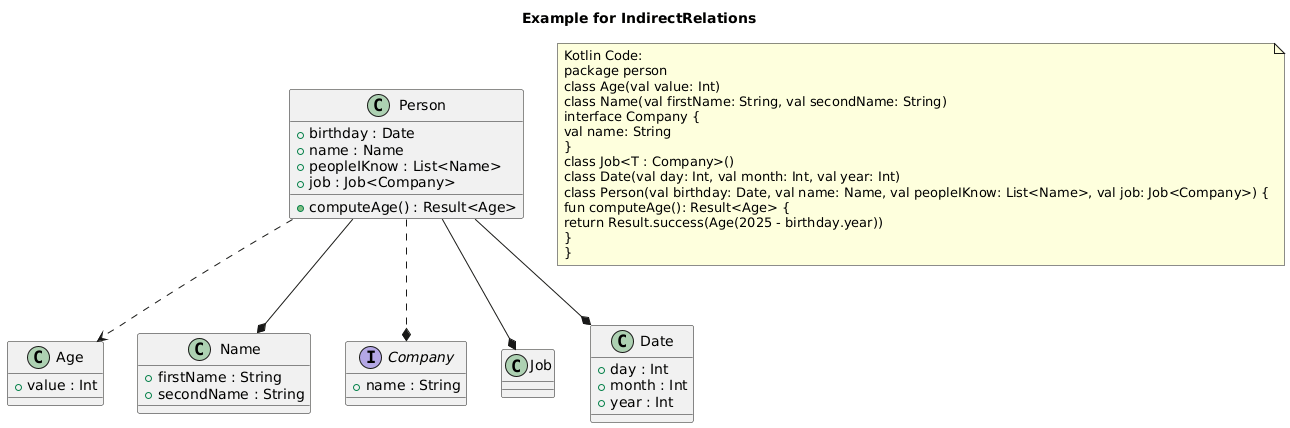

The diagram above was rendered by PlantUML. Its source (embedded in the PNG):
@startuml
title Example for IndirectRelations
class "Age" as person_Age {
+ value : Int
}
class "Name" as person_Name {
+ firstName : String
+ secondName : String
}
interface "Company" as person_Company {
+ name : String
}
class "Job" as person_Job {
}
class "Date" as person_Date {
+ day : Int
+ month : Int
+ year : Int
}
class "Person" as person_Person {
+ birthday : Date
+ name : Name
+ peopleIKnow : List<Name>
+ job : Job<Company>
+ computeAge() : Result<Age>
}
person_Person --* person_Date
person_Person --* person_Name
person_Person --* person_Job
person_Person ..* person_Company
person_Person ..> person_Age
note as note_of_code
Kotlin Code:
package person
class Age(val value: Int)
class Name(val firstName: String, val secondName: String)
interface Company {
val name: String
}
class Job<T : Company>()
class Date(val day: Int, val month: Int, val year: Int)
class Person(val birthday: Date, val name: Name, val peopleIKnow: List<Name>, val job: Job<Company>) {
fun computeAge(): Result<Age> {
return Result.success(Age(2025 - birthday.year))
}
}
end note
@enduml